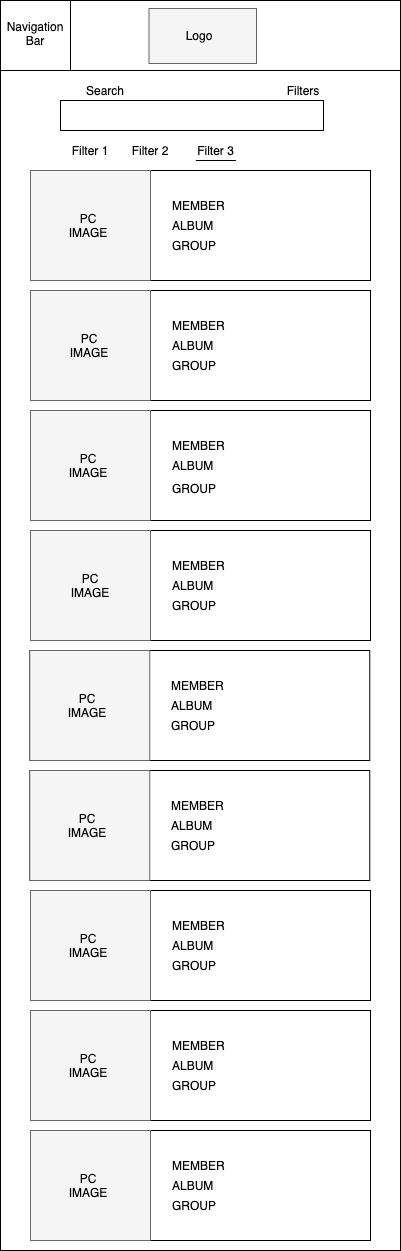

The diagram above was exported from draw.io. Its source (the exported page's mxGraphModel, read from the mxfile embedded in the PNG):
<mxGraphModel dx="1886" dy="1130" grid="1" gridSize="10" guides="1" tooltips="1" connect="1" arrows="1" fold="1" page="1" pageScale="1" pageWidth="850" pageHeight="1100" math="0" shadow="0">
  <root>
    <mxCell id="0" />
    <mxCell id="1" parent="0" />
    <mxCell id="2" value="" style="rounded=0;whiteSpace=wrap;html=1;" vertex="1" parent="1">
      <mxGeometry x="1210" y="110" width="400" height="1250" as="geometry" />
    </mxCell>
    <mxCell id="3" value="" style="rounded=0;whiteSpace=wrap;html=1;" vertex="1" parent="1">
      <mxGeometry x="1210" y="110" width="400" height="70" as="geometry" />
    </mxCell>
    <mxCell id="4" value="&lt;font style=&quot;font-size: 14px&quot;&gt;LOGO&lt;/font&gt;" style="text;html=1;fillColor=none;align=center;verticalAlign=middle;whiteSpace=wrap;rounded=0;strokeColor=#000000;" vertex="1" parent="1">
      <mxGeometry x="1355" y="115" width="110" height="65" as="geometry" />
    </mxCell>
    <mxCell id="5" value="" style="rounded=0;whiteSpace=wrap;html=1;strokeWidth=1;" vertex="1" parent="1">
      <mxGeometry x="1270" y="210" width="263" height="30" as="geometry" />
    </mxCell>
    <mxCell id="6" value="Navigation&lt;br&gt;Bar" style="text;html=1;strokeColor=none;fillColor=none;align=center;verticalAlign=middle;whiteSpace=wrap;rounded=0;" vertex="1" parent="1">
      <mxGeometry x="1220" y="125" width="60" height="40" as="geometry" />
    </mxCell>
    <mxCell id="7" value="" style="rounded=0;whiteSpace=wrap;html=1;strokeColor=#000000;" vertex="1" parent="1">
      <mxGeometry x="1210" y="110" width="400" height="70" as="geometry" />
    </mxCell>
    <mxCell id="8" value="" style="rounded=0;whiteSpace=wrap;html=1;strokeColor=#666666;fillColor=#f5f5f5;fontColor=#333333;" vertex="1" parent="1">
      <mxGeometry x="1358.5" y="118" width="107.5" height="55" as="geometry" />
    </mxCell>
    <mxCell id="9" value="Logo" style="text;html=1;strokeColor=none;fillColor=none;align=center;verticalAlign=middle;whiteSpace=wrap;rounded=0;" vertex="1" parent="1">
      <mxGeometry x="1389.25" y="135" width="40" height="20" as="geometry" />
    </mxCell>
    <mxCell id="10" value="" style="whiteSpace=wrap;html=1;aspect=fixed;strokeColor=#000000;" vertex="1" parent="1">
      <mxGeometry x="1210" y="110" width="70" height="70" as="geometry" />
    </mxCell>
    <mxCell id="11" value="Navigation&lt;br&gt;Bar" style="text;html=1;strokeColor=none;fillColor=none;align=center;verticalAlign=middle;whiteSpace=wrap;rounded=0;" vertex="1" parent="1">
      <mxGeometry x="1225" y="133" width="40" height="20" as="geometry" />
    </mxCell>
    <mxCell id="12" value="Search" style="text;html=1;strokeColor=none;fillColor=none;align=center;verticalAlign=middle;whiteSpace=wrap;rounded=0;" vertex="1" parent="1">
      <mxGeometry x="1295" y="190" width="40" height="20" as="geometry" />
    </mxCell>
    <mxCell id="13" value="" style="rounded=0;whiteSpace=wrap;html=1;" vertex="1" parent="1">
      <mxGeometry x="1240" y="280" width="340" height="110" as="geometry" />
    </mxCell>
    <mxCell id="14" value="" style="rounded=0;whiteSpace=wrap;html=1;" vertex="1" parent="1">
      <mxGeometry x="1240" y="400" width="340" height="110" as="geometry" />
    </mxCell>
    <mxCell id="15" value="" style="rounded=0;whiteSpace=wrap;html=1;" vertex="1" parent="1">
      <mxGeometry x="1240" y="520" width="340" height="110" as="geometry" />
    </mxCell>
    <mxCell id="16" value="" style="rounded=0;whiteSpace=wrap;html=1;" vertex="1" parent="1">
      <mxGeometry x="1240" y="640" width="340" height="110" as="geometry" />
    </mxCell>
    <mxCell id="17" value="" style="rounded=0;whiteSpace=wrap;html=1;strokeColor=#666666;fontColor=#333333;fillColor=#f5f5f5;" vertex="1" parent="1">
      <mxGeometry x="1240" y="280" width="120" height="110" as="geometry" />
    </mxCell>
    <mxCell id="18" value="" style="rounded=0;whiteSpace=wrap;html=1;strokeColor=#666666;fontColor=#333333;fillColor=#f5f5f5;" vertex="1" parent="1">
      <mxGeometry x="1240" y="400" width="120" height="110" as="geometry" />
    </mxCell>
    <mxCell id="19" value="" style="rounded=0;whiteSpace=wrap;html=1;strokeColor=#666666;fontColor=#333333;fillColor=#f5f5f5;" vertex="1" parent="1">
      <mxGeometry x="1240" y="520" width="120" height="110" as="geometry" />
    </mxCell>
    <mxCell id="20" value="" style="rounded=0;whiteSpace=wrap;html=1;strokeColor=#666666;fontColor=#333333;fillColor=#f5f5f5;" vertex="1" parent="1">
      <mxGeometry x="1240" y="640" width="120" height="110" as="geometry" />
    </mxCell>
    <mxCell id="21" value="MEMBER" style="text;html=1;strokeColor=none;fillColor=none;align=left;verticalAlign=middle;whiteSpace=wrap;rounded=0;" vertex="1" parent="1">
      <mxGeometry x="1380" y="305" width="185" height="20" as="geometry" />
    </mxCell>
    <mxCell id="22" value="ALBUM" style="text;html=1;strokeColor=none;fillColor=none;align=left;verticalAlign=middle;whiteSpace=wrap;rounded=0;" vertex="1" parent="1">
      <mxGeometry x="1380" y="325" width="185" height="20" as="geometry" />
    </mxCell>
    <mxCell id="23" value="GROUP" style="text;html=1;strokeColor=none;fillColor=none;align=left;verticalAlign=middle;whiteSpace=wrap;rounded=0;" vertex="1" parent="1">
      <mxGeometry x="1380" y="345" width="185" height="20" as="geometry" />
    </mxCell>
    <mxCell id="24" value="MEMBER" style="text;html=1;strokeColor=none;fillColor=none;align=left;verticalAlign=middle;whiteSpace=wrap;rounded=0;" vertex="1" parent="1">
      <mxGeometry x="1380" y="425" width="185" height="20" as="geometry" />
    </mxCell>
    <mxCell id="25" value="ALBUM" style="text;html=1;strokeColor=none;fillColor=none;align=left;verticalAlign=middle;whiteSpace=wrap;rounded=0;" vertex="1" parent="1">
      <mxGeometry x="1380" y="445" width="185" height="20" as="geometry" />
    </mxCell>
    <mxCell id="26" value="GROUP" style="text;html=1;strokeColor=none;fillColor=none;align=left;verticalAlign=middle;whiteSpace=wrap;rounded=0;" vertex="1" parent="1">
      <mxGeometry x="1380" y="465" width="185" height="20" as="geometry" />
    </mxCell>
    <mxCell id="27" value="MEMBER" style="text;html=1;strokeColor=none;fillColor=none;align=left;verticalAlign=middle;whiteSpace=wrap;rounded=0;" vertex="1" parent="1">
      <mxGeometry x="1380" y="545" width="185" height="20" as="geometry" />
    </mxCell>
    <mxCell id="28" value="ALBUM" style="text;html=1;strokeColor=none;fillColor=none;align=left;verticalAlign=middle;whiteSpace=wrap;rounded=0;" vertex="1" parent="1">
      <mxGeometry x="1380" y="565" width="185" height="20" as="geometry" />
    </mxCell>
    <mxCell id="29" value="GROUP" style="text;html=1;strokeColor=none;fillColor=none;align=left;verticalAlign=middle;whiteSpace=wrap;rounded=0;" vertex="1" parent="1">
      <mxGeometry x="1380" y="585" width="185" height="25" as="geometry" />
    </mxCell>
    <mxCell id="30" value="MEMBER" style="text;html=1;strokeColor=none;fillColor=none;align=left;verticalAlign=middle;whiteSpace=wrap;rounded=0;" vertex="1" parent="1">
      <mxGeometry x="1380" y="665" width="185" height="20" as="geometry" />
    </mxCell>
    <mxCell id="31" value="ALBUM" style="text;html=1;strokeColor=none;fillColor=none;align=left;verticalAlign=middle;whiteSpace=wrap;rounded=0;" vertex="1" parent="1">
      <mxGeometry x="1380" y="685" width="185" height="20" as="geometry" />
    </mxCell>
    <mxCell id="32" value="GROUP" style="text;html=1;strokeColor=none;fillColor=none;align=left;verticalAlign=middle;whiteSpace=wrap;rounded=0;" vertex="1" parent="1">
      <mxGeometry x="1380" y="705" width="185" height="20" as="geometry" />
    </mxCell>
    <mxCell id="33" value="" style="endArrow=none;html=1;exitX=0;exitY=1;exitDx=0;exitDy=0;entryX=1;entryY=1;entryDx=0;entryDy=0;" edge="1" parent="1">
      <mxGeometry width="50" height="50" relative="1" as="geometry">
        <mxPoint x="1405.38" y="270" as="sourcePoint" />
        <mxPoint x="1445.38" y="270" as="targetPoint" />
      </mxGeometry>
    </mxCell>
    <mxCell id="34" value="Filter 2" style="text;html=1;strokeColor=none;fillColor=none;align=center;verticalAlign=middle;whiteSpace=wrap;rounded=0;" vertex="1" parent="1">
      <mxGeometry x="1340" y="250" width="40" height="20" as="geometry" />
    </mxCell>
    <mxCell id="35" value="Filter 3" style="text;html=1;strokeColor=none;fillColor=none;align=center;verticalAlign=middle;whiteSpace=wrap;rounded=0;" vertex="1" parent="1">
      <mxGeometry x="1389" y="251" width="72.75" height="18.71" as="geometry" />
    </mxCell>
    <mxCell id="36" value="Filters" style="text;html=1;strokeColor=none;fillColor=none;align=center;verticalAlign=middle;whiteSpace=wrap;rounded=0;" vertex="1" parent="1">
      <mxGeometry x="1493" y="190" width="40" height="20" as="geometry" />
    </mxCell>
    <mxCell id="37" value="PC IMAGE" style="text;html=1;strokeColor=none;fillColor=none;align=center;verticalAlign=middle;whiteSpace=wrap;rounded=0;" vertex="1" parent="1">
      <mxGeometry x="1277.5" y="325" width="40" height="20" as="geometry" />
    </mxCell>
    <mxCell id="38" value="PC IMAGE" style="text;html=1;strokeColor=none;fillColor=none;align=center;verticalAlign=middle;whiteSpace=wrap;rounded=0;" vertex="1" parent="1">
      <mxGeometry x="1279.25" y="445" width="40" height="20" as="geometry" />
    </mxCell>
    <mxCell id="39" value="PC IMAGE" style="text;html=1;strokeColor=none;fillColor=none;align=center;verticalAlign=middle;whiteSpace=wrap;rounded=0;" vertex="1" parent="1">
      <mxGeometry x="1277.5" y="565" width="40" height="20" as="geometry" />
    </mxCell>
    <mxCell id="40" value="PC IMAGE" style="text;html=1;strokeColor=none;fillColor=none;align=center;verticalAlign=middle;whiteSpace=wrap;rounded=0;" vertex="1" parent="1">
      <mxGeometry x="1280" y="685" width="40" height="20" as="geometry" />
    </mxCell>
    <mxCell id="41" value="Filter 1" style="text;html=1;strokeColor=none;fillColor=none;align=center;verticalAlign=middle;whiteSpace=wrap;rounded=0;" vertex="1" parent="1">
      <mxGeometry x="1280" y="250" width="40" height="20" as="geometry" />
    </mxCell>
    <mxCell id="42" value="" style="rounded=0;whiteSpace=wrap;html=1;" vertex="1" parent="1">
      <mxGeometry x="1239.25" y="760" width="340" height="110" as="geometry" />
    </mxCell>
    <mxCell id="43" value="" style="rounded=0;whiteSpace=wrap;html=1;strokeColor=#666666;fontColor=#333333;fillColor=#f5f5f5;" vertex="1" parent="1">
      <mxGeometry x="1239.25" y="760" width="120" height="110" as="geometry" />
    </mxCell>
    <mxCell id="44" value="MEMBER" style="text;html=1;strokeColor=none;fillColor=none;align=left;verticalAlign=middle;whiteSpace=wrap;rounded=0;" vertex="1" parent="1">
      <mxGeometry x="1379.25" y="785" width="185" height="20" as="geometry" />
    </mxCell>
    <mxCell id="45" value="ALBUM" style="text;html=1;strokeColor=none;fillColor=none;align=left;verticalAlign=middle;whiteSpace=wrap;rounded=0;" vertex="1" parent="1">
      <mxGeometry x="1379.25" y="805" width="185" height="20" as="geometry" />
    </mxCell>
    <mxCell id="46" value="GROUP" style="text;html=1;strokeColor=none;fillColor=none;align=left;verticalAlign=middle;whiteSpace=wrap;rounded=0;" vertex="1" parent="1">
      <mxGeometry x="1379.25" y="825" width="185" height="20" as="geometry" />
    </mxCell>
    <mxCell id="47" value="PC IMAGE" style="text;html=1;strokeColor=none;fillColor=none;align=center;verticalAlign=middle;whiteSpace=wrap;rounded=0;" vertex="1" parent="1">
      <mxGeometry x="1276.75" y="805" width="40" height="20" as="geometry" />
    </mxCell>
    <mxCell id="48" value="" style="rounded=0;whiteSpace=wrap;html=1;" vertex="1" parent="1">
      <mxGeometry x="1239.25" y="880" width="340" height="110" as="geometry" />
    </mxCell>
    <mxCell id="49" value="" style="rounded=0;whiteSpace=wrap;html=1;strokeColor=#666666;fontColor=#333333;fillColor=#f5f5f5;" vertex="1" parent="1">
      <mxGeometry x="1239.25" y="880" width="120" height="110" as="geometry" />
    </mxCell>
    <mxCell id="50" value="MEMBER" style="text;html=1;strokeColor=none;fillColor=none;align=left;verticalAlign=middle;whiteSpace=wrap;rounded=0;" vertex="1" parent="1">
      <mxGeometry x="1379.25" y="905" width="185" height="20" as="geometry" />
    </mxCell>
    <mxCell id="51" value="ALBUM" style="text;html=1;strokeColor=none;fillColor=none;align=left;verticalAlign=middle;whiteSpace=wrap;rounded=0;" vertex="1" parent="1">
      <mxGeometry x="1379.25" y="925" width="185" height="20" as="geometry" />
    </mxCell>
    <mxCell id="52" value="GROUP" style="text;html=1;strokeColor=none;fillColor=none;align=left;verticalAlign=middle;whiteSpace=wrap;rounded=0;" vertex="1" parent="1">
      <mxGeometry x="1379.25" y="945" width="185" height="20" as="geometry" />
    </mxCell>
    <mxCell id="53" value="PC IMAGE" style="text;html=1;strokeColor=none;fillColor=none;align=center;verticalAlign=middle;whiteSpace=wrap;rounded=0;" vertex="1" parent="1">
      <mxGeometry x="1276.75" y="925" width="40" height="20" as="geometry" />
    </mxCell>
    <mxCell id="54" value="" style="rounded=0;whiteSpace=wrap;html=1;" vertex="1" parent="1">
      <mxGeometry x="1240" y="1000" width="340" height="110" as="geometry" />
    </mxCell>
    <mxCell id="55" value="" style="rounded=0;whiteSpace=wrap;html=1;strokeColor=#666666;fontColor=#333333;fillColor=#f5f5f5;" vertex="1" parent="1">
      <mxGeometry x="1240" y="1000" width="120" height="110" as="geometry" />
    </mxCell>
    <mxCell id="56" value="MEMBER" style="text;html=1;strokeColor=none;fillColor=none;align=left;verticalAlign=middle;whiteSpace=wrap;rounded=0;" vertex="1" parent="1">
      <mxGeometry x="1380" y="1025" width="185" height="20" as="geometry" />
    </mxCell>
    <mxCell id="57" value="ALBUM" style="text;html=1;strokeColor=none;fillColor=none;align=left;verticalAlign=middle;whiteSpace=wrap;rounded=0;" vertex="1" parent="1">
      <mxGeometry x="1380" y="1045" width="185" height="20" as="geometry" />
    </mxCell>
    <mxCell id="58" value="GROUP" style="text;html=1;strokeColor=none;fillColor=none;align=left;verticalAlign=middle;whiteSpace=wrap;rounded=0;" vertex="1" parent="1">
      <mxGeometry x="1380" y="1065" width="185" height="20" as="geometry" />
    </mxCell>
    <mxCell id="59" value="PC IMAGE" style="text;html=1;strokeColor=none;fillColor=none;align=center;verticalAlign=middle;whiteSpace=wrap;rounded=0;" vertex="1" parent="1">
      <mxGeometry x="1277.5" y="1045" width="40" height="20" as="geometry" />
    </mxCell>
    <mxCell id="60" value="" style="rounded=0;whiteSpace=wrap;html=1;" vertex="1" parent="1">
      <mxGeometry x="1240" y="1120" width="340" height="110" as="geometry" />
    </mxCell>
    <mxCell id="61" value="" style="rounded=0;whiteSpace=wrap;html=1;strokeColor=#666666;fontColor=#333333;fillColor=#f5f5f5;" vertex="1" parent="1">
      <mxGeometry x="1240" y="1120" width="120" height="110" as="geometry" />
    </mxCell>
    <mxCell id="62" value="MEMBER" style="text;html=1;strokeColor=none;fillColor=none;align=left;verticalAlign=middle;whiteSpace=wrap;rounded=0;" vertex="1" parent="1">
      <mxGeometry x="1380" y="1145" width="185" height="20" as="geometry" />
    </mxCell>
    <mxCell id="63" value="ALBUM" style="text;html=1;strokeColor=none;fillColor=none;align=left;verticalAlign=middle;whiteSpace=wrap;rounded=0;" vertex="1" parent="1">
      <mxGeometry x="1380" y="1165" width="185" height="20" as="geometry" />
    </mxCell>
    <mxCell id="64" value="GROUP" style="text;html=1;strokeColor=none;fillColor=none;align=left;verticalAlign=middle;whiteSpace=wrap;rounded=0;" vertex="1" parent="1">
      <mxGeometry x="1380" y="1185" width="185" height="20" as="geometry" />
    </mxCell>
    <mxCell id="65" value="PC IMAGE" style="text;html=1;strokeColor=none;fillColor=none;align=center;verticalAlign=middle;whiteSpace=wrap;rounded=0;" vertex="1" parent="1">
      <mxGeometry x="1277.5" y="1165" width="40" height="20" as="geometry" />
    </mxCell>
    <mxCell id="66" value="" style="rounded=0;whiteSpace=wrap;html=1;" vertex="1" parent="1">
      <mxGeometry x="1240" y="1240" width="340" height="110" as="geometry" />
    </mxCell>
    <mxCell id="67" value="" style="rounded=0;whiteSpace=wrap;html=1;strokeColor=#666666;fontColor=#333333;fillColor=#f5f5f5;" vertex="1" parent="1">
      <mxGeometry x="1240" y="1240" width="120" height="110" as="geometry" />
    </mxCell>
    <mxCell id="68" value="MEMBER" style="text;html=1;strokeColor=none;fillColor=none;align=left;verticalAlign=middle;whiteSpace=wrap;rounded=0;" vertex="1" parent="1">
      <mxGeometry x="1380" y="1265" width="185" height="20" as="geometry" />
    </mxCell>
    <mxCell id="69" value="ALBUM" style="text;html=1;strokeColor=none;fillColor=none;align=left;verticalAlign=middle;whiteSpace=wrap;rounded=0;" vertex="1" parent="1">
      <mxGeometry x="1380" y="1285" width="185" height="20" as="geometry" />
    </mxCell>
    <mxCell id="70" value="GROUP" style="text;html=1;strokeColor=none;fillColor=none;align=left;verticalAlign=middle;whiteSpace=wrap;rounded=0;" vertex="1" parent="1">
      <mxGeometry x="1380" y="1305" width="185" height="20" as="geometry" />
    </mxCell>
    <mxCell id="71" value="PC IMAGE" style="text;html=1;strokeColor=none;fillColor=none;align=center;verticalAlign=middle;whiteSpace=wrap;rounded=0;" vertex="1" parent="1">
      <mxGeometry x="1277.5" y="1285" width="40" height="20" as="geometry" />
    </mxCell>
  </root>
</mxGraphModel>